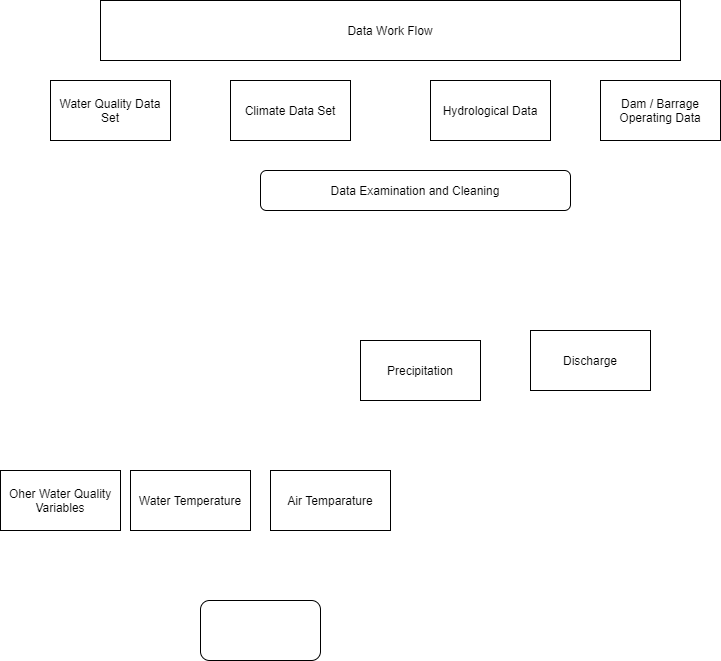

The diagram above was exported from draw.io. Its source (the exported page's mxGraphModel, read from the mxfile embedded in the PNG):
<mxGraphModel dx="1686" dy="874" grid="1" gridSize="10" guides="1" tooltips="1" connect="1" arrows="1" fold="1" page="1" pageScale="1" pageWidth="827" pageHeight="1169" background="#ffffff" math="0" shadow="0">
  <root>
    <mxCell id="0" />
    <mxCell id="1" parent="0" />
    <mxCell id="ygGmVgX2nZPJTw29UbzA-1" value="Water Quality Data Set" style="rounded=0;whiteSpace=wrap;html=1;" vertex="1" parent="1">
      <mxGeometry x="60" y="120" width="120" height="60" as="geometry" />
    </mxCell>
    <mxCell id="ygGmVgX2nZPJTw29UbzA-2" value="Climate Data Set" style="rounded=0;whiteSpace=wrap;html=1;" vertex="1" parent="1">
      <mxGeometry x="240" y="120" width="120" height="60" as="geometry" />
    </mxCell>
    <mxCell id="ygGmVgX2nZPJTw29UbzA-3" value="Hydrological Data" style="rounded=0;whiteSpace=wrap;html=1;" vertex="1" parent="1">
      <mxGeometry x="440" y="120" width="120" height="60" as="geometry" />
    </mxCell>
    <mxCell id="ygGmVgX2nZPJTw29UbzA-4" value="Data Examination and Cleaning" style="rounded=1;whiteSpace=wrap;html=1;" vertex="1" parent="1">
      <mxGeometry x="270" y="210" width="310" height="40" as="geometry" />
    </mxCell>
    <mxCell id="ygGmVgX2nZPJTw29UbzA-5" value="Water Temperature" style="rounded=0;whiteSpace=wrap;html=1;" vertex="1" parent="1">
      <mxGeometry x="140" y="510" width="120" height="60" as="geometry" />
    </mxCell>
    <mxCell id="ygGmVgX2nZPJTw29UbzA-6" value="Air Temparature" style="rounded=0;whiteSpace=wrap;html=1;" vertex="1" parent="1">
      <mxGeometry x="280" y="510" width="120" height="60" as="geometry" />
    </mxCell>
    <mxCell id="ygGmVgX2nZPJTw29UbzA-7" value="Precipitation" style="rounded=0;whiteSpace=wrap;html=1;" vertex="1" parent="1">
      <mxGeometry x="370" y="380" width="120" height="60" as="geometry" />
    </mxCell>
    <mxCell id="ygGmVgX2nZPJTw29UbzA-8" value="Discharge" style="rounded=0;whiteSpace=wrap;html=1;" vertex="1" parent="1">
      <mxGeometry x="540" y="370" width="120" height="60" as="geometry" />
    </mxCell>
    <mxCell id="ygGmVgX2nZPJTw29UbzA-9" value="Oher Water Quality Variables" style="rounded=0;whiteSpace=wrap;html=1;" vertex="1" parent="1">
      <mxGeometry x="10" y="510" width="120" height="60" as="geometry" />
    </mxCell>
    <mxCell id="ygGmVgX2nZPJTw29UbzA-10" value="Dam / Barrage Operating Data" style="rounded=0;whiteSpace=wrap;html=1;" vertex="1" parent="1">
      <mxGeometry x="610" y="120" width="120" height="60" as="geometry" />
    </mxCell>
    <mxCell id="ygGmVgX2nZPJTw29UbzA-11" value="Data Work Flow" style="rounded=0;whiteSpace=wrap;html=1;" vertex="1" parent="1">
      <mxGeometry x="110" y="40" width="580" height="60" as="geometry" />
    </mxCell>
    <mxCell id="ygGmVgX2nZPJTw29UbzA-12" value="" style="rounded=1;whiteSpace=wrap;html=1;" vertex="1" parent="1">
      <mxGeometry x="210" y="640" width="120" height="60" as="geometry" />
    </mxCell>
  </root>
</mxGraphModel>